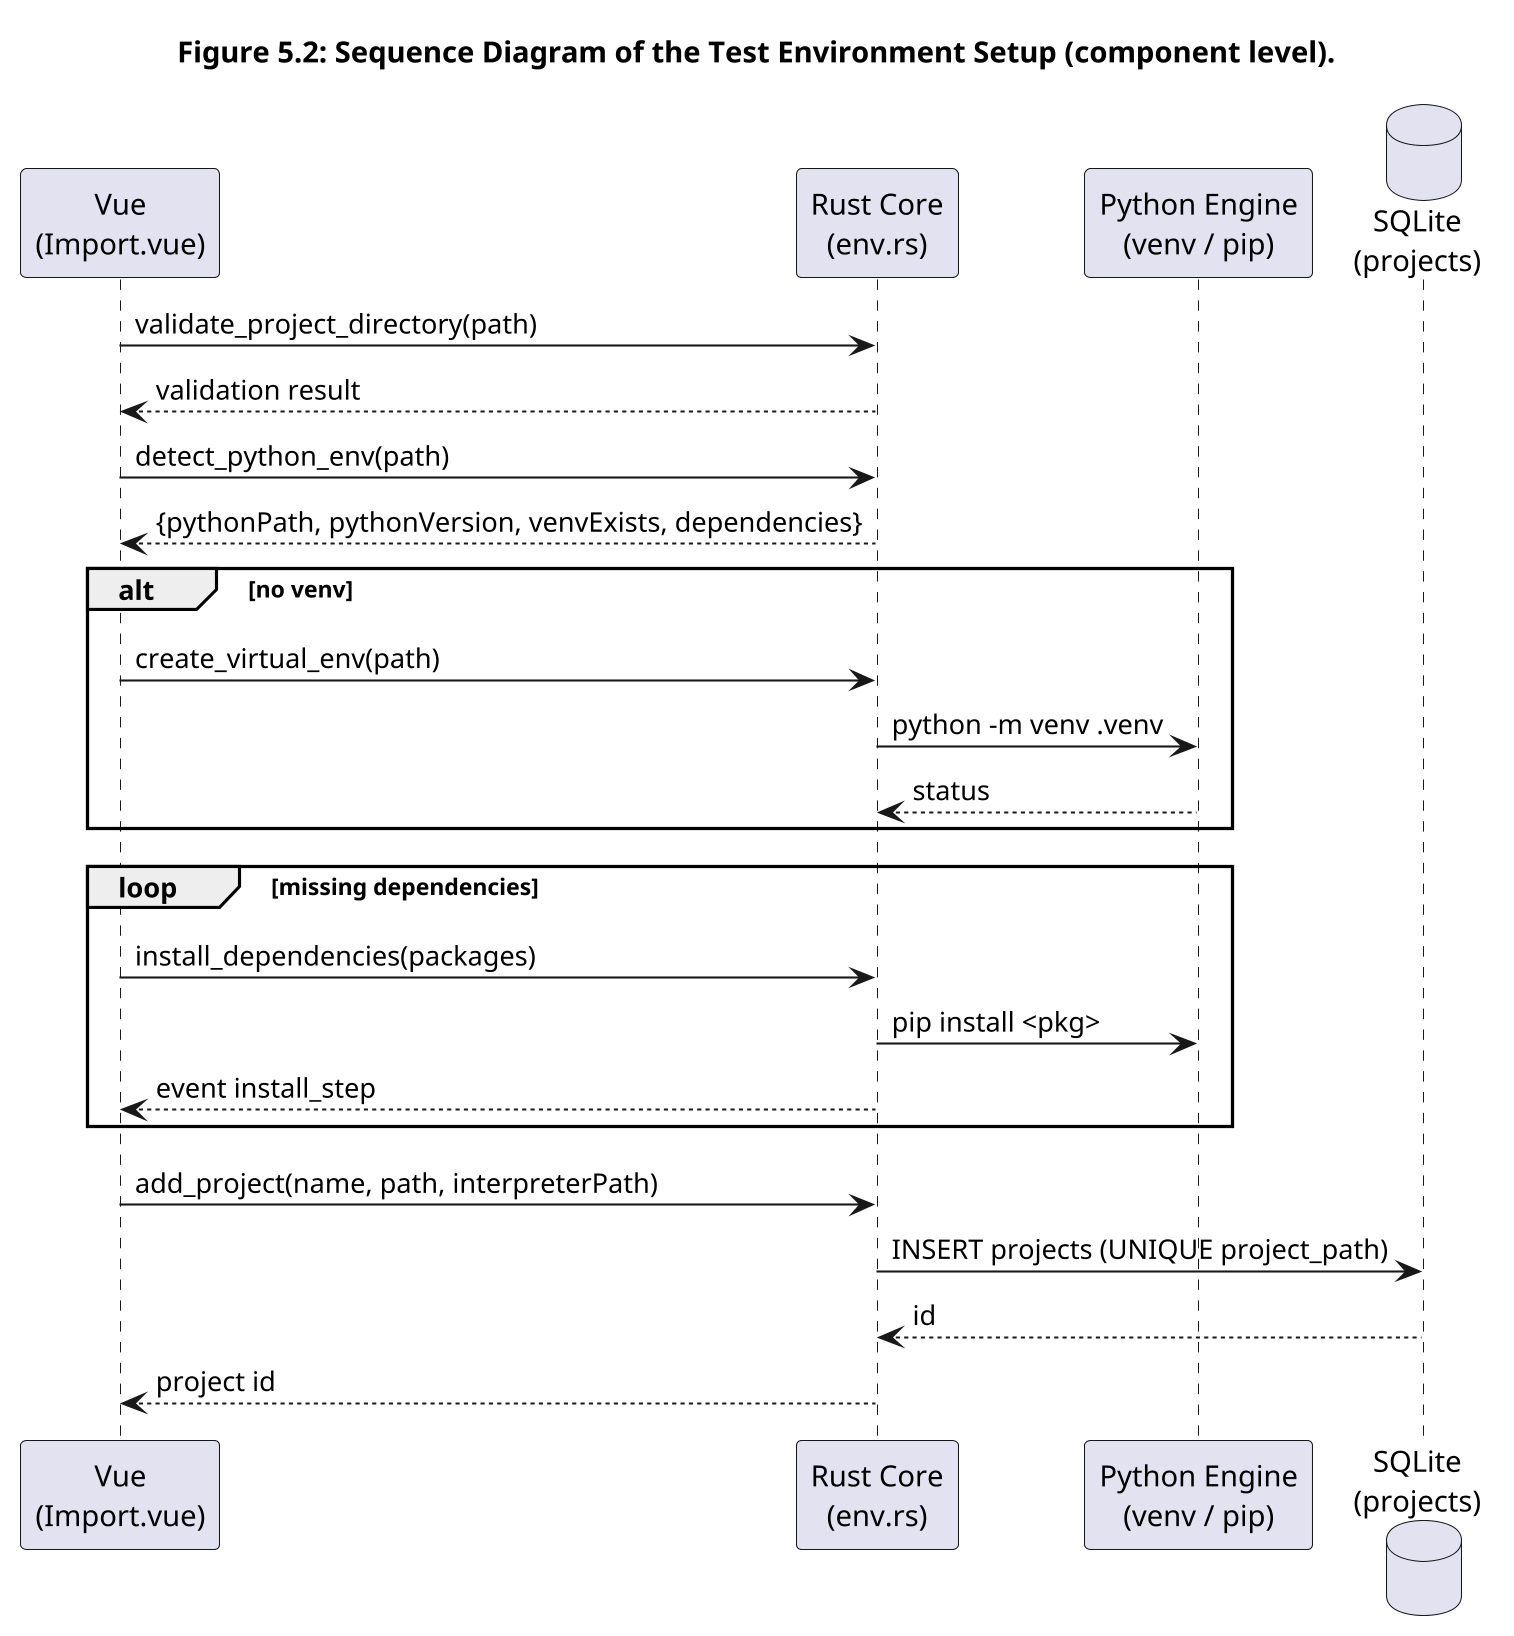

The diagram above was rendered by PlantUML. Its source (embedded in the PNG):
@startuml
skinparamlocked dpi 200
title Figure 5.2: Sequence Diagram of the Test Environment Setup (component level).
participant "Vue\n(Import.vue)" as Vue
participant "Rust Core\n(env.rs)" as Rust
participant "Python Engine\n(venv / pip)" as Py
database "SQLite\n(projects)" as DB

Vue -> Rust: validate_project_directory(path)
Rust --> Vue: validation result
Vue -> Rust: detect_python_env(path)
Rust --> Vue: {pythonPath, pythonVersion, venvExists, dependencies}

alt no venv
    Vue -> Rust: create_virtual_env(path)
    Rust -> Py: python -m venv .venv
    Py --> Rust: status
end

loop missing dependencies
    Vue -> Rust: install_dependencies(packages)
    Rust -> Py: pip install <pkg>
    Rust --> Vue: event install_step
end

Vue -> Rust: add_project(name, path, interpreterPath)
Rust -> DB: INSERT projects (UNIQUE project_path)
DB --> Rust: id
Rust --> Vue: project id
@enduml